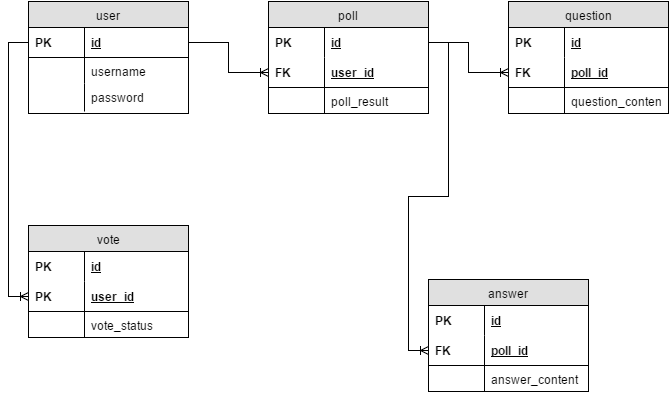

The diagram above was exported from draw.io. Its source (the exported page's mxGraphModel, read from the mxfile embedded in the PNG):
<mxGraphModel dx="735" dy="723" grid="1" gridSize="10" guides="1" tooltips="1" connect="1" arrows="1" fold="1" page="1" pageScale="1" pageWidth="850" pageHeight="1100" background="#ffffff" math="0" shadow="0">
  <root>
    <mxCell id="0" />
    <mxCell id="1" parent="0" />
    <mxCell id="2" value="user" style="swimlane;html=1;fontStyle=0;childLayout=stackLayout;horizontal=1;startSize=26;fillColor=#e0e0e0;horizontalStack=0;resizeParent=1;resizeLast=0;collapsible=1;marginBottom=0;swimlaneFillColor=#ffffff;align=center;" vertex="1" parent="1">
      <mxGeometry x="80" y="40" width="160" height="112" as="geometry" />
    </mxCell>
    <mxCell id="5" value="id" style="shape=partialRectangle;top=0;left=0;right=0;bottom=1;html=1;align=left;verticalAlign=middle;fillColor=none;spacingLeft=60;spacingRight=4;whiteSpace=wrap;overflow=hidden;rotatable=0;points=[[0,0.5],[1,0.5]];portConstraint=eastwest;dropTarget=0;fontStyle=5;" vertex="1" parent="2">
      <mxGeometry y="26" width="160" height="30" as="geometry" />
    </mxCell>
    <mxCell id="6" value="PK" style="shape=partialRectangle;fontStyle=1;top=0;left=0;bottom=0;html=1;fillColor=none;align=left;verticalAlign=middle;spacingLeft=4;spacingRight=4;whiteSpace=wrap;overflow=hidden;rotatable=0;points=[];portConstraint=eastwest;part=1;" vertex="1" connectable="0" parent="5">
      <mxGeometry width="56" height="30" as="geometry" />
    </mxCell>
    <mxCell id="7" value="username" style="shape=partialRectangle;top=0;left=0;right=0;bottom=0;html=1;align=left;verticalAlign=top;fillColor=none;spacingLeft=60;spacingRight=4;whiteSpace=wrap;overflow=hidden;rotatable=0;points=[[0,0.5],[1,0.5]];portConstraint=eastwest;dropTarget=0;" vertex="1" parent="2">
      <mxGeometry y="56" width="160" height="26" as="geometry" />
    </mxCell>
    <mxCell id="8" value="" style="shape=partialRectangle;top=0;left=0;bottom=0;html=1;fillColor=none;align=left;verticalAlign=top;spacingLeft=4;spacingRight=4;whiteSpace=wrap;overflow=hidden;rotatable=0;points=[];portConstraint=eastwest;part=1;" vertex="1" connectable="0" parent="7">
      <mxGeometry width="56" height="26" as="geometry" />
    </mxCell>
    <mxCell id="45" value="password" style="shape=partialRectangle;top=0;left=0;right=0;bottom=0;html=1;align=left;verticalAlign=top;fillColor=none;spacingLeft=60;spacingRight=4;whiteSpace=wrap;overflow=hidden;rotatable=0;points=[[0,0.5],[1,0.5]];portConstraint=eastwest;dropTarget=0;" vertex="1" parent="2">
      <mxGeometry y="82" width="160" height="28" as="geometry" />
    </mxCell>
    <mxCell id="46" value="" style="shape=partialRectangle;top=0;left=0;bottom=0;html=1;fillColor=none;align=left;verticalAlign=top;spacingLeft=4;spacingRight=4;whiteSpace=wrap;overflow=hidden;rotatable=0;points=[];portConstraint=eastwest;part=1;" vertex="1" connectable="0" parent="45">
      <mxGeometry width="56" height="28" as="geometry" />
    </mxCell>
    <mxCell id="36" value="vote" style="swimlane;html=1;fontStyle=0;childLayout=stackLayout;horizontal=1;startSize=26;fillColor=#e0e0e0;horizontalStack=0;resizeParent=1;resizeLast=0;collapsible=1;marginBottom=0;swimlaneFillColor=#ffffff;align=center;" vertex="1" parent="1">
      <mxGeometry x="80" y="264" width="160" height="112" as="geometry" />
    </mxCell>
    <mxCell id="37" value="id" style="shape=partialRectangle;top=0;left=0;right=0;bottom=0;html=1;align=left;verticalAlign=middle;fillColor=none;spacingLeft=60;spacingRight=4;whiteSpace=wrap;overflow=hidden;rotatable=0;points=[[0,0.5],[1,0.5]];portConstraint=eastwest;dropTarget=0;fontStyle=5;" vertex="1" parent="36">
      <mxGeometry y="26" width="160" height="30" as="geometry" />
    </mxCell>
    <mxCell id="38" value="PK" style="shape=partialRectangle;fontStyle=1;top=0;left=0;bottom=0;html=1;fillColor=none;align=left;verticalAlign=middle;spacingLeft=4;spacingRight=4;whiteSpace=wrap;overflow=hidden;rotatable=0;points=[];portConstraint=eastwest;part=1;" vertex="1" connectable="0" parent="37">
      <mxGeometry width="56" height="30" as="geometry" />
    </mxCell>
    <mxCell id="39" value="user_id" style="shape=partialRectangle;top=0;left=0;right=0;bottom=1;html=1;align=left;verticalAlign=middle;fillColor=none;spacingLeft=60;spacingRight=4;whiteSpace=wrap;overflow=hidden;rotatable=0;points=[[0,0.5],[1,0.5]];portConstraint=eastwest;dropTarget=0;fontStyle=5;" vertex="1" parent="36">
      <mxGeometry y="56" width="160" height="30" as="geometry" />
    </mxCell>
    <mxCell id="40" value="PK" style="shape=partialRectangle;fontStyle=1;top=0;left=0;bottom=0;html=1;fillColor=none;align=left;verticalAlign=middle;spacingLeft=4;spacingRight=4;whiteSpace=wrap;overflow=hidden;rotatable=0;points=[];portConstraint=eastwest;part=1;" vertex="1" connectable="0" parent="39">
      <mxGeometry width="56" height="30" as="geometry" />
    </mxCell>
    <mxCell id="41" value="vote_status" style="shape=partialRectangle;top=0;left=0;right=0;bottom=0;html=1;align=left;verticalAlign=top;fillColor=none;spacingLeft=60;spacingRight=4;whiteSpace=wrap;overflow=hidden;rotatable=0;points=[[0,0.5],[1,0.5]];portConstraint=eastwest;dropTarget=0;" vertex="1" parent="36">
      <mxGeometry y="86" width="160" height="26" as="geometry" />
    </mxCell>
    <mxCell id="42" value="" style="shape=partialRectangle;top=0;left=0;bottom=0;html=1;fillColor=none;align=left;verticalAlign=top;spacingLeft=4;spacingRight=4;whiteSpace=wrap;overflow=hidden;rotatable=0;points=[];portConstraint=eastwest;part=1;" vertex="1" connectable="0" parent="41">
      <mxGeometry width="56" height="26" as="geometry" />
    </mxCell>
    <mxCell id="12" value="poll" style="swimlane;html=1;fontStyle=0;childLayout=stackLayout;horizontal=1;startSize=26;fillColor=#e0e0e0;horizontalStack=0;resizeParent=1;resizeLast=0;collapsible=1;marginBottom=0;swimlaneFillColor=#ffffff;align=center;" vertex="1" parent="1">
      <mxGeometry x="320" y="40" width="160" height="112" as="geometry" />
    </mxCell>
    <mxCell id="13" value="id" style="shape=partialRectangle;top=0;left=0;right=0;bottom=0;html=1;align=left;verticalAlign=middle;fillColor=none;spacingLeft=60;spacingRight=4;whiteSpace=wrap;overflow=hidden;rotatable=0;points=[[0,0.5],[1,0.5]];portConstraint=eastwest;dropTarget=0;fontStyle=5;" vertex="1" parent="12">
      <mxGeometry y="26" width="160" height="30" as="geometry" />
    </mxCell>
    <mxCell id="14" value="PK" style="shape=partialRectangle;fontStyle=1;top=0;left=0;bottom=0;html=1;fillColor=none;align=left;verticalAlign=middle;spacingLeft=4;spacingRight=4;whiteSpace=wrap;overflow=hidden;rotatable=0;points=[];portConstraint=eastwest;part=1;" vertex="1" connectable="0" parent="13">
      <mxGeometry width="56" height="30" as="geometry" />
    </mxCell>
    <mxCell id="15" value="user_id" style="shape=partialRectangle;top=0;left=0;right=0;bottom=1;html=1;align=left;verticalAlign=middle;fillColor=none;spacingLeft=60;spacingRight=4;whiteSpace=wrap;overflow=hidden;rotatable=0;points=[[0,0.5],[1,0.5]];portConstraint=eastwest;dropTarget=0;fontStyle=5;" vertex="1" parent="12">
      <mxGeometry y="56" width="160" height="30" as="geometry" />
    </mxCell>
    <mxCell id="16" value="FK" style="shape=partialRectangle;fontStyle=1;top=0;left=0;bottom=0;html=1;fillColor=none;align=left;verticalAlign=middle;spacingLeft=4;spacingRight=4;whiteSpace=wrap;overflow=hidden;rotatable=0;points=[];portConstraint=eastwest;part=1;" vertex="1" connectable="0" parent="15">
      <mxGeometry width="56" height="30" as="geometry" />
    </mxCell>
    <mxCell id="17" value="poll_result" style="shape=partialRectangle;top=0;left=0;right=0;bottom=0;html=1;align=left;verticalAlign=top;fillColor=none;spacingLeft=60;spacingRight=4;whiteSpace=wrap;overflow=hidden;rotatable=0;points=[[0,0.5],[1,0.5]];portConstraint=eastwest;dropTarget=0;" vertex="1" parent="12">
      <mxGeometry y="86" width="160" height="26" as="geometry" />
    </mxCell>
    <mxCell id="18" value="" style="shape=partialRectangle;top=0;left=0;bottom=0;html=1;fillColor=none;align=left;verticalAlign=top;spacingLeft=4;spacingRight=4;whiteSpace=wrap;overflow=hidden;rotatable=0;points=[];portConstraint=eastwest;part=1;" vertex="1" connectable="0" parent="17">
      <mxGeometry width="56" height="26" as="geometry" />
    </mxCell>
    <mxCell id="28" value="answer" style="swimlane;html=1;fontStyle=0;childLayout=stackLayout;horizontal=1;startSize=26;fillColor=#e0e0e0;horizontalStack=0;resizeParent=1;resizeLast=0;collapsible=1;marginBottom=0;swimlaneFillColor=#ffffff;align=center;" vertex="1" parent="1">
      <mxGeometry x="480" y="318" width="160" height="112" as="geometry" />
    </mxCell>
    <mxCell id="29" value="id" style="shape=partialRectangle;top=0;left=0;right=0;bottom=0;html=1;align=left;verticalAlign=middle;fillColor=none;spacingLeft=60;spacingRight=4;whiteSpace=wrap;overflow=hidden;rotatable=0;points=[[0,0.5],[1,0.5]];portConstraint=eastwest;dropTarget=0;fontStyle=5;" vertex="1" parent="28">
      <mxGeometry y="26" width="160" height="30" as="geometry" />
    </mxCell>
    <mxCell id="30" value="PK" style="shape=partialRectangle;fontStyle=1;top=0;left=0;bottom=0;html=1;fillColor=none;align=left;verticalAlign=middle;spacingLeft=4;spacingRight=4;whiteSpace=wrap;overflow=hidden;rotatable=0;points=[];portConstraint=eastwest;part=1;" vertex="1" connectable="0" parent="29">
      <mxGeometry width="56" height="30" as="geometry" />
    </mxCell>
    <mxCell id="31" value="poll_id" style="shape=partialRectangle;top=0;left=0;right=0;bottom=1;html=1;align=left;verticalAlign=middle;fillColor=none;spacingLeft=60;spacingRight=4;whiteSpace=wrap;overflow=hidden;rotatable=0;points=[[0,0.5],[1,0.5]];portConstraint=eastwest;dropTarget=0;fontStyle=5;" vertex="1" parent="28">
      <mxGeometry y="56" width="160" height="30" as="geometry" />
    </mxCell>
    <mxCell id="32" value="FK" style="shape=partialRectangle;fontStyle=1;top=0;left=0;bottom=0;html=1;fillColor=none;align=left;verticalAlign=middle;spacingLeft=4;spacingRight=4;whiteSpace=wrap;overflow=hidden;rotatable=0;points=[];portConstraint=eastwest;part=1;" vertex="1" connectable="0" parent="31">
      <mxGeometry width="56" height="30" as="geometry" />
    </mxCell>
    <mxCell id="33" value="answer_content" style="shape=partialRectangle;top=0;left=0;right=0;bottom=0;html=1;align=left;verticalAlign=top;fillColor=none;spacingLeft=60;spacingRight=4;whiteSpace=wrap;overflow=hidden;rotatable=0;points=[[0,0.5],[1,0.5]];portConstraint=eastwest;dropTarget=0;" vertex="1" parent="28">
      <mxGeometry y="86" width="160" height="26" as="geometry" />
    </mxCell>
    <mxCell id="34" value="" style="shape=partialRectangle;top=0;left=0;bottom=0;html=1;fillColor=none;align=left;verticalAlign=top;spacingLeft=4;spacingRight=4;whiteSpace=wrap;overflow=hidden;rotatable=0;points=[];portConstraint=eastwest;part=1;" vertex="1" connectable="0" parent="33">
      <mxGeometry width="56" height="26" as="geometry" />
    </mxCell>
    <mxCell id="20" value="question" style="swimlane;html=1;fontStyle=0;childLayout=stackLayout;horizontal=1;startSize=26;fillColor=#e0e0e0;horizontalStack=0;resizeParent=1;resizeLast=0;collapsible=1;marginBottom=0;swimlaneFillColor=#ffffff;align=center;" vertex="1" parent="1">
      <mxGeometry x="560" y="40" width="160" height="112" as="geometry" />
    </mxCell>
    <mxCell id="21" value="id" style="shape=partialRectangle;top=0;left=0;right=0;bottom=0;html=1;align=left;verticalAlign=middle;fillColor=none;spacingLeft=60;spacingRight=4;whiteSpace=wrap;overflow=hidden;rotatable=0;points=[[0,0.5],[1,0.5]];portConstraint=eastwest;dropTarget=0;fontStyle=5;" vertex="1" parent="20">
      <mxGeometry y="26" width="160" height="30" as="geometry" />
    </mxCell>
    <mxCell id="22" value="PK" style="shape=partialRectangle;fontStyle=1;top=0;left=0;bottom=0;html=1;fillColor=none;align=left;verticalAlign=middle;spacingLeft=4;spacingRight=4;whiteSpace=wrap;overflow=hidden;rotatable=0;points=[];portConstraint=eastwest;part=1;" vertex="1" connectable="0" parent="21">
      <mxGeometry width="56" height="30" as="geometry" />
    </mxCell>
    <mxCell id="23" value="poll_id" style="shape=partialRectangle;top=0;left=0;right=0;bottom=1;html=1;align=left;verticalAlign=middle;fillColor=none;spacingLeft=60;spacingRight=4;whiteSpace=wrap;overflow=hidden;rotatable=0;points=[[0,0.5],[1,0.5]];portConstraint=eastwest;dropTarget=0;fontStyle=5;" vertex="1" parent="20">
      <mxGeometry y="56" width="160" height="30" as="geometry" />
    </mxCell>
    <mxCell id="24" value="FK" style="shape=partialRectangle;fontStyle=1;top=0;left=0;bottom=0;html=1;fillColor=none;align=left;verticalAlign=middle;spacingLeft=4;spacingRight=4;whiteSpace=wrap;overflow=hidden;rotatable=0;points=[];portConstraint=eastwest;part=1;" vertex="1" connectable="0" parent="23">
      <mxGeometry width="56" height="30" as="geometry" />
    </mxCell>
    <mxCell id="25" value="question_content" style="shape=partialRectangle;top=0;left=0;right=0;bottom=0;html=1;align=left;verticalAlign=top;fillColor=none;spacingLeft=60;spacingRight=4;whiteSpace=wrap;overflow=hidden;rotatable=0;points=[[0,0.5],[1,0.5]];portConstraint=eastwest;dropTarget=0;" vertex="1" parent="20">
      <mxGeometry y="86" width="160" height="26" as="geometry" />
    </mxCell>
    <mxCell id="26" value="" style="shape=partialRectangle;top=0;left=0;bottom=0;html=1;fillColor=none;align=left;verticalAlign=top;spacingLeft=4;spacingRight=4;whiteSpace=wrap;overflow=hidden;rotatable=0;points=[];portConstraint=eastwest;part=1;" vertex="1" connectable="0" parent="25">
      <mxGeometry width="56" height="26" as="geometry" />
    </mxCell>
    <mxCell id="44" style="edgeStyle=orthogonalEdgeStyle;rounded=0;html=1;exitX=1;exitY=0.5;entryX=0;entryY=0.5;startArrow=none;startFill=0;endArrow=ERoneToMany;endFill=0;jettySize=auto;orthogonalLoop=1;" edge="1" parent="1" source="5" target="15">
      <mxGeometry relative="1" as="geometry" />
    </mxCell>
    <mxCell id="47" style="edgeStyle=orthogonalEdgeStyle;rounded=0;html=1;exitX=0;exitY=0.5;entryX=0;entryY=0.5;startArrow=none;startFill=0;endArrow=ERoneToMany;endFill=0;jettySize=auto;orthogonalLoop=1;" edge="1" parent="1" source="5" target="39">
      <mxGeometry relative="1" as="geometry" />
    </mxCell>
    <mxCell id="48" style="edgeStyle=orthogonalEdgeStyle;rounded=0;html=1;exitX=1;exitY=0.5;entryX=0;entryY=0.5;startArrow=none;startFill=0;endArrow=ERoneToMany;endFill=0;jettySize=auto;orthogonalLoop=1;" edge="1" parent="1" source="13" target="23">
      <mxGeometry relative="1" as="geometry" />
    </mxCell>
    <mxCell id="49" style="edgeStyle=orthogonalEdgeStyle;rounded=0;html=1;exitX=1;exitY=0.5;entryX=0;entryY=0.5;startArrow=none;startFill=0;endArrow=ERoneToMany;endFill=0;jettySize=auto;orthogonalLoop=1;" edge="1" parent="1" source="13" target="31">
      <mxGeometry relative="1" as="geometry" />
    </mxCell>
  </root>
</mxGraphModel>